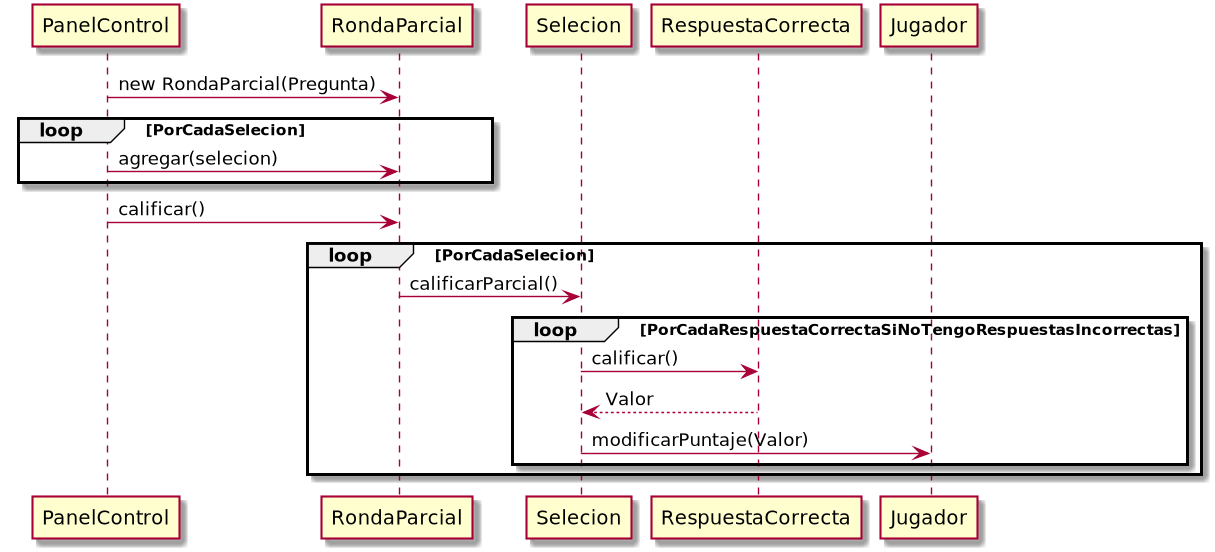

The diagram above was rendered by PlantUML. Its source (embedded in the PNG):
@startuml

PanelControl ->RondaParcial: new RondaParcial(Pregunta)
    loop  PorCadaSelecion
    PanelControl -> RondaParcial:  agregar(selecion)
    end
PanelControl ->RondaParcial: calificar()
    loop PorCadaSelecion
RondaParcial -> Selecion: calificarParcial()
    loop PorCadaRespuestaCorrectaSiNoTengoRespuestasIncorrectas
    Selecion -> RespuestaCorrecta:calificar()
    RespuestaCorrecta --> Selecion: Valor
    Selecion -> Jugador: modificarPuntaje(Valor)
    end
    end

@enduml